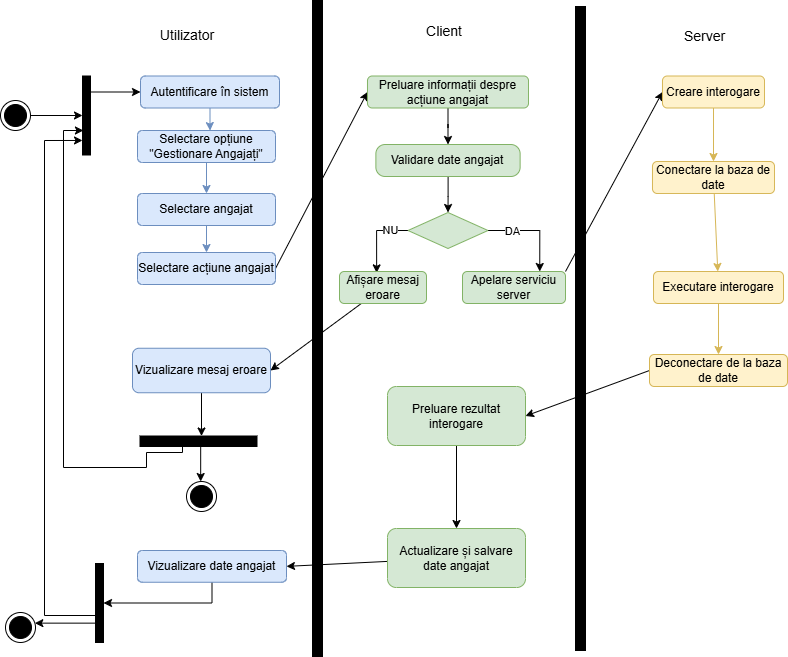

The diagram above was exported from draw.io. Its source (the exported page's mxGraphModel, read from the mxfile embedded in the PNG):
<mxGraphModel dx="1281" dy="962" grid="0" gridSize="10" guides="1" tooltips="1" connect="1" arrows="1" fold="1" page="0" pageScale="1" pageWidth="827" pageHeight="1169" math="0" shadow="0">
  <root>
    <mxCell id="0" />
    <mxCell id="1" parent="0" />
    <mxCell id="5Bii_OcKwpTaUYPTxIF7-1" edge="1" parent="1" source="5Bii_OcKwpTaUYPTxIF7-2" style="rounded=0;orthogonalLoop=1;jettySize=auto;html=1;" target="5Bii_OcKwpTaUYPTxIF7-9">
      <mxGeometry relative="1" as="geometry" />
    </mxCell>
    <mxCell id="5Bii_OcKwpTaUYPTxIF7-2" parent="1" style="ellipse;html=1;shape=endState;fillColor=#000000;strokeColor=light-dark(#000000,#FF9090);" value="" vertex="1">
      <mxGeometry height="30" width="30" x="94" y="89" as="geometry" />
    </mxCell>
    <mxCell id="5Bii_OcKwpTaUYPTxIF7-3" parent="1" style="html=1;points=[[0,0,0,0,5],[0,1,0,0,-5],[1,0,0,0,5],[1,1,0,0,-5]];perimeter=orthogonalPerimeter;outlineConnect=0;targetShapes=umlLifeline;portConstraint=eastwest;newEdgeStyle={&quot;curved&quot;:0,&quot;rounded&quot;:0};fillColor=#000000;" value="" vertex="1">
      <mxGeometry height="656" width="10" x="406" y="-11" as="geometry" />
    </mxCell>
    <mxCell id="5Bii_OcKwpTaUYPTxIF7-4" edge="1" parent="1" source="5Bii_OcKwpTaUYPTxIF7-5" style="edgeStyle=orthogonalEdgeStyle;rounded=0;orthogonalLoop=1;jettySize=auto;html=1;entryX=0.5;entryY=0;entryDx=0;entryDy=0;fillColor=#dae8fc;strokeColor=#6c8ebf;" target="5Bii_OcKwpTaUYPTxIF7-19">
      <mxGeometry relative="1" as="geometry" />
    </mxCell>
    <mxCell id="5Bii_OcKwpTaUYPTxIF7-5" parent="1" style="rounded=1;whiteSpace=wrap;html=1;fillColor=#dae8fc;strokeColor=#6c8ebf;" value="Selectare opțiune &quot;Gestionare Angajați&quot;" vertex="1">
      <mxGeometry height="32" width="138" x="231" y="119" as="geometry" />
    </mxCell>
    <mxCell id="5Bii_OcKwpTaUYPTxIF7-6" parent="1" style="html=1;points=[[0,0,0,0,5],[0,1,0,0,-5],[1,0,0,0,5],[1,1,0,0,-5]];perimeter=orthogonalPerimeter;outlineConnect=0;targetShapes=umlLifeline;portConstraint=eastwest;newEdgeStyle={&quot;curved&quot;:0,&quot;rounded&quot;:0};fillColor=#000000;" value="" vertex="1">
      <mxGeometry height="644" width="10" x="669" y="-5" as="geometry" />
    </mxCell>
    <mxCell id="5Bii_OcKwpTaUYPTxIF7-7" edge="1" parent="1" source="5Bii_OcKwpTaUYPTxIF7-9" style="rounded=0;orthogonalLoop=1;jettySize=auto;html=1;entryX=0;entryY=0.5;entryDx=0;entryDy=0;" target="5Bii_OcKwpTaUYPTxIF7-16">
      <mxGeometry relative="1" as="geometry" />
    </mxCell>
    <mxCell id="5Bii_OcKwpTaUYPTxIF7-8" edge="1" parent="1" source="5Bii_OcKwpTaUYPTxIF7-11" style="edgeStyle=orthogonalEdgeStyle;rounded=0;orthogonalLoop=1;jettySize=auto;html=1;curved=0;entryX=0;entryY=0.816;entryDx=0;entryDy=0;entryPerimeter=0;" target="5Bii_OcKwpTaUYPTxIF7-9">
      <mxGeometry relative="1" as="geometry">
        <Array as="points">
          <mxPoint x="138" y="604" />
          <mxPoint x="138" y="129" />
        </Array>
      </mxGeometry>
    </mxCell>
    <mxCell id="5Bii_OcKwpTaUYPTxIF7-9" parent="1" style="html=1;points=[[0,0,0,0,5],[0,1,0,0,-5],[1,0,0,0,5],[1,1,0,0,-5]];perimeter=orthogonalPerimeter;outlineConnect=0;targetShapes=umlLifeline;portConstraint=eastwest;newEdgeStyle={&quot;curved&quot;:0,&quot;rounded&quot;:0};fillColor=#000000;" value="" vertex="1">
      <mxGeometry height="79" width="8" x="176" y="64.5" as="geometry" />
    </mxCell>
    <mxCell id="5Bii_OcKwpTaUYPTxIF7-10" parent="1" style="html=1;points=[[0,0,0,0,5],[0,1,0,0,-5],[1,0,0,0,5],[1,1,0,0,-5]];perimeter=orthogonalPerimeter;outlineConnect=0;targetShapes=umlLifeline;portConstraint=eastwest;newEdgeStyle={&quot;curved&quot;:0,&quot;rounded&quot;:0};fillColor=#000000;rotation=-90;" value="" vertex="1">
      <mxGeometry height="117" width="10.5" x="286.75" y="371.25" as="geometry" />
    </mxCell>
    <mxCell id="5Bii_OcKwpTaUYPTxIF7-11" parent="1" style="html=1;points=[[0,0,0,0,5],[0,1,0,0,-5],[1,0,0,0,5],[1,1,0,0,-5]];perimeter=orthogonalPerimeter;outlineConnect=0;targetShapes=umlLifeline;portConstraint=eastwest;newEdgeStyle={&quot;curved&quot;:0,&quot;rounded&quot;:0};fillColor=#000000;" value="" vertex="1">
      <mxGeometry height="79" width="8" x="189" y="552" as="geometry" />
    </mxCell>
    <mxCell id="5Bii_OcKwpTaUYPTxIF7-12" edge="1" parent="1" source="5Bii_OcKwpTaUYPTxIF7-11" style="rounded=0;orthogonalLoop=1;jettySize=auto;html=1;" target="5Bii_OcKwpTaUYPTxIF7-13">
      <mxGeometry relative="1" as="geometry" />
    </mxCell>
    <mxCell id="5Bii_OcKwpTaUYPTxIF7-13" parent="1" style="ellipse;html=1;shape=endState;fillColor=#000000;strokeColor=light-dark(#000000,#FF9090);" value="" vertex="1">
      <mxGeometry height="30" width="30" x="99" y="601" as="geometry" />
    </mxCell>
    <mxCell id="5Bii_OcKwpTaUYPTxIF7-14" edge="1" parent="1" source="5Bii_OcKwpTaUYPTxIF7-10" style="rounded=0;orthogonalLoop=1;jettySize=auto;html=1;" target="5Bii_OcKwpTaUYPTxIF7-15">
      <mxGeometry relative="1" as="geometry" />
    </mxCell>
    <mxCell id="5Bii_OcKwpTaUYPTxIF7-15" parent="1" style="ellipse;html=1;shape=endState;fillColor=#000000;strokeColor=light-dark(#000000,#FF9090);" value="" vertex="1">
      <mxGeometry height="30" width="30" x="280" y="470" as="geometry" />
    </mxCell>
    <mxCell id="5Bii_OcKwpTaUYPTxIF7-16" parent="1" style="rounded=1;whiteSpace=wrap;html=1;fillColor=#dae8fc;strokeColor=#6c8ebf;" value="Autentificare în sistem" vertex="1">
      <mxGeometry height="32" width="139" x="234" y="64.5" as="geometry" />
    </mxCell>
    <mxCell id="5Bii_OcKwpTaUYPTxIF7-17" edge="1" parent="1" source="5Bii_OcKwpTaUYPTxIF7-16" style="edgeStyle=orthogonalEdgeStyle;rounded=0;orthogonalLoop=1;jettySize=auto;html=1;entryX=0.526;entryY=0.003;entryDx=0;entryDy=0;entryPerimeter=0;fillColor=#dae8fc;strokeColor=#6c8ebf;" target="5Bii_OcKwpTaUYPTxIF7-5">
      <mxGeometry relative="1" as="geometry" />
    </mxCell>
    <mxCell id="5Bii_OcKwpTaUYPTxIF7-18" edge="1" parent="1" source="5Bii_OcKwpTaUYPTxIF7-19" style="edgeStyle=orthogonalEdgeStyle;rounded=0;orthogonalLoop=1;jettySize=auto;html=1;entryX=0.5;entryY=0;entryDx=0;entryDy=0;fillColor=#dae8fc;strokeColor=#6c8ebf;" target="5Bii_OcKwpTaUYPTxIF7-21">
      <mxGeometry relative="1" as="geometry" />
    </mxCell>
    <mxCell id="5Bii_OcKwpTaUYPTxIF7-19" parent="1" style="rounded=1;whiteSpace=wrap;html=1;fillColor=#dae8fc;strokeColor=#6c8ebf;" value="Selectare angajat" vertex="1">
      <mxGeometry height="32" width="138" x="231" y="182" as="geometry" />
    </mxCell>
    <mxCell id="5Bii_OcKwpTaUYPTxIF7-20" edge="1" parent="1" source="5Bii_OcKwpTaUYPTxIF7-21" style="rounded=0;orthogonalLoop=1;jettySize=auto;html=1;exitX=1;exitY=0.5;exitDx=0;exitDy=0;entryX=0;entryY=0.5;entryDx=0;entryDy=0;" target="5Bii_OcKwpTaUYPTxIF7-23">
      <mxGeometry relative="1" as="geometry" />
    </mxCell>
    <mxCell id="5Bii_OcKwpTaUYPTxIF7-21" parent="1" style="rounded=1;whiteSpace=wrap;html=1;fillColor=#dae8fc;strokeColor=#6c8ebf;" value="Selectare acțiune angajat" vertex="1">
      <mxGeometry height="32" width="138" x="231" y="241" as="geometry" />
    </mxCell>
    <mxCell id="5Bii_OcKwpTaUYPTxIF7-22" edge="1" parent="1" source="5Bii_OcKwpTaUYPTxIF7-23" style="edgeStyle=orthogonalEdgeStyle;rounded=0;orthogonalLoop=1;jettySize=auto;html=1;entryX=0.5;entryY=0;entryDx=0;entryDy=0;" target="5Bii_OcKwpTaUYPTxIF7-25">
      <mxGeometry relative="1" as="geometry" />
    </mxCell>
    <mxCell id="5Bii_OcKwpTaUYPTxIF7-23" parent="1" style="rounded=1;whiteSpace=wrap;html=1;fillColor=#d5e8d4;strokeColor=#82b366;" value="Preluare informații despre acțiune angajat" vertex="1">
      <mxGeometry height="32" width="161" x="461" y="64.5" as="geometry" />
    </mxCell>
    <mxCell id="5Bii_OcKwpTaUYPTxIF7-24" edge="1" parent="1" source="5Bii_OcKwpTaUYPTxIF7-25" style="edgeStyle=orthogonalEdgeStyle;rounded=0;orthogonalLoop=1;jettySize=auto;html=1;entryX=0.5;entryY=0;entryDx=0;entryDy=0;" target="5Bii_OcKwpTaUYPTxIF7-30">
      <mxGeometry relative="1" as="geometry" />
    </mxCell>
    <mxCell id="5Bii_OcKwpTaUYPTxIF7-25" parent="1" style="rounded=1;whiteSpace=wrap;html=1;fillColor=#d5e8d4;strokeColor=#82b366;arcSize=29;" value="Validare date angajat" vertex="1">
      <mxGeometry height="32" width="144.25" x="469.38" y="133" as="geometry" />
    </mxCell>
    <mxCell id="5Bii_OcKwpTaUYPTxIF7-26" edge="1" parent="1" source="5Bii_OcKwpTaUYPTxIF7-30" style="edgeStyle=orthogonalEdgeStyle;rounded=0;orthogonalLoop=1;jettySize=auto;html=1;entryX=0.75;entryY=0;entryDx=0;entryDy=0;exitX=1;exitY=0.5;exitDx=0;exitDy=0;" target="5Bii_OcKwpTaUYPTxIF7-32">
      <mxGeometry relative="1" as="geometry">
        <mxPoint x="634" y="255" as="targetPoint" />
      </mxGeometry>
    </mxCell>
    <mxCell id="5Bii_OcKwpTaUYPTxIF7-27" connectable="0" parent="5Bii_OcKwpTaUYPTxIF7-26" style="edgeLabel;html=1;align=center;verticalAlign=middle;resizable=0;points=[];" value="DA" vertex="1">
      <mxGeometry relative="1" x="-0.4831" as="geometry">
        <mxPoint as="offset" />
      </mxGeometry>
    </mxCell>
    <mxCell id="5Bii_OcKwpTaUYPTxIF7-28" edge="1" parent="1" source="5Bii_OcKwpTaUYPTxIF7-30" style="edgeStyle=orthogonalEdgeStyle;rounded=0;orthogonalLoop=1;jettySize=auto;html=1;exitX=0;exitY=0.5;exitDx=0;exitDy=0;entryX=0.427;entryY=0.043;entryDx=0;entryDy=0;entryPerimeter=0;" target="5Bii_OcKwpTaUYPTxIF7-34">
      <mxGeometry relative="1" as="geometry">
        <mxPoint x="448" y="269" as="targetPoint" />
      </mxGeometry>
    </mxCell>
    <mxCell id="5Bii_OcKwpTaUYPTxIF7-29" connectable="0" parent="5Bii_OcKwpTaUYPTxIF7-28" style="edgeLabel;html=1;align=center;verticalAlign=middle;resizable=0;points=[];" value="NU" vertex="1">
      <mxGeometry relative="1" x="-0.5108" y="-1" as="geometry">
        <mxPoint as="offset" />
      </mxGeometry>
    </mxCell>
    <mxCell id="5Bii_OcKwpTaUYPTxIF7-30" parent="1" style="rhombus;whiteSpace=wrap;html=1;fillColor=#d5e8d4;strokeColor=#82b366;" value="" vertex="1">
      <mxGeometry height="36" width="80" x="501.5" y="201" as="geometry" />
    </mxCell>
    <mxCell id="5Bii_OcKwpTaUYPTxIF7-31" edge="1" parent="1" source="5Bii_OcKwpTaUYPTxIF7-32" style="rounded=0;orthogonalLoop=1;jettySize=auto;html=1;entryX=0;entryY=0.5;entryDx=0;entryDy=0;exitX=1;exitY=0;exitDx=0;exitDy=0;" target="5Bii_OcKwpTaUYPTxIF7-42">
      <mxGeometry relative="1" as="geometry" />
    </mxCell>
    <mxCell id="5Bii_OcKwpTaUYPTxIF7-32" parent="1" style="rounded=1;whiteSpace=wrap;html=1;fillColor=#d5e8d4;strokeColor=#82b366;" value="Apelare serviciu server" vertex="1">
      <mxGeometry height="32" width="103" x="556" y="260" as="geometry" />
    </mxCell>
    <mxCell id="5Bii_OcKwpTaUYPTxIF7-33" edge="1" parent="1" source="5Bii_OcKwpTaUYPTxIF7-34" style="rounded=0;orthogonalLoop=1;jettySize=auto;html=1;entryX=1;entryY=0.5;entryDx=0;entryDy=0;" target="5Bii_OcKwpTaUYPTxIF7-48">
      <mxGeometry relative="1" as="geometry" />
    </mxCell>
    <mxCell id="5Bii_OcKwpTaUYPTxIF7-34" parent="1" style="rounded=1;whiteSpace=wrap;html=1;fillColor=#d5e8d4;strokeColor=#82b366;" value="Afișare mesaj eroare" vertex="1">
      <mxGeometry height="32" width="87" x="433" y="260" as="geometry" />
    </mxCell>
    <mxCell id="5Bii_OcKwpTaUYPTxIF7-35" edge="1" parent="1" source="5Bii_OcKwpTaUYPTxIF7-36" style="rounded=0;orthogonalLoop=1;jettySize=auto;html=1;entryX=1;entryY=0.5;entryDx=0;entryDy=0;exitX=0;exitY=0.5;exitDx=0;exitDy=0;" target="5Bii_OcKwpTaUYPTxIF7-44">
      <mxGeometry relative="1" as="geometry" />
    </mxCell>
    <mxCell id="5Bii_OcKwpTaUYPTxIF7-36" parent="1" style="rounded=1;whiteSpace=wrap;html=1;fillColor=#fff2cc;strokeColor=#d6b656;" value="Deconectare de la baza de date" vertex="1">
      <mxGeometry height="32" width="138" x="743" y="343" as="geometry" />
    </mxCell>
    <mxCell id="5Bii_OcKwpTaUYPTxIF7-37" edge="1" parent="1" source="5Bii_OcKwpTaUYPTxIF7-38" style="rounded=0;orthogonalLoop=1;jettySize=auto;html=1;entryX=0.5;entryY=0;entryDx=0;entryDy=0;fillColor=#fff2cc;strokeColor=#d6b656;" target="5Bii_OcKwpTaUYPTxIF7-36">
      <mxGeometry relative="1" as="geometry" />
    </mxCell>
    <mxCell id="5Bii_OcKwpTaUYPTxIF7-38" parent="1" style="rounded=1;whiteSpace=wrap;html=1;fillColor=#fff2cc;strokeColor=#d6b656;" value="Executare interogare" vertex="1">
      <mxGeometry height="32" width="130" x="747" y="260" as="geometry" />
    </mxCell>
    <mxCell id="5Bii_OcKwpTaUYPTxIF7-39" edge="1" parent="1" source="5Bii_OcKwpTaUYPTxIF7-40" style="rounded=0;orthogonalLoop=1;jettySize=auto;html=1;fillColor=#fff2cc;strokeColor=#d6b656;" target="5Bii_OcKwpTaUYPTxIF7-38">
      <mxGeometry relative="1" as="geometry" />
    </mxCell>
    <mxCell id="5Bii_OcKwpTaUYPTxIF7-40" parent="1" style="rounded=1;whiteSpace=wrap;html=1;fillColor=#fff2cc;strokeColor=#d6b656;" value="Conectare la baza de date" vertex="1">
      <mxGeometry height="32" width="122" x="746" y="150" as="geometry" />
    </mxCell>
    <mxCell id="5Bii_OcKwpTaUYPTxIF7-41" edge="1" parent="1" source="5Bii_OcKwpTaUYPTxIF7-42" style="edgeStyle=orthogonalEdgeStyle;rounded=0;orthogonalLoop=1;jettySize=auto;html=1;fillColor=#fff2cc;strokeColor=#d6b656;" target="5Bii_OcKwpTaUYPTxIF7-40">
      <mxGeometry relative="1" as="geometry" />
    </mxCell>
    <mxCell id="5Bii_OcKwpTaUYPTxIF7-42" parent="1" style="rounded=1;whiteSpace=wrap;html=1;fillColor=#fff2cc;strokeColor=#d6b656;" value="Creare interogare" vertex="1">
      <mxGeometry height="32" width="102" x="756" y="64.5" as="geometry" />
    </mxCell>
    <mxCell id="5Bii_OcKwpTaUYPTxIF7-43" edge="1" parent="1" source="5Bii_OcKwpTaUYPTxIF7-44" style="edgeStyle=orthogonalEdgeStyle;rounded=0;orthogonalLoop=1;jettySize=auto;html=1;entryX=0.5;entryY=0;entryDx=0;entryDy=0;" target="5Bii_OcKwpTaUYPTxIF7-46">
      <mxGeometry relative="1" as="geometry" />
    </mxCell>
    <mxCell id="5Bii_OcKwpTaUYPTxIF7-44" parent="1" style="rounded=1;whiteSpace=wrap;html=1;fillColor=#d5e8d4;strokeColor=#82b366;" value="Preluare rezultat interogare" vertex="1">
      <mxGeometry height="59" width="138" x="481" y="375" as="geometry" />
    </mxCell>
    <mxCell id="5Bii_OcKwpTaUYPTxIF7-45" edge="1" parent="1" source="5Bii_OcKwpTaUYPTxIF7-46" style="rounded=0;orthogonalLoop=1;jettySize=auto;html=1;entryX=1;entryY=0.5;entryDx=0;entryDy=0;" target="5Bii_OcKwpTaUYPTxIF7-51">
      <mxGeometry relative="1" as="geometry" />
    </mxCell>
    <mxCell id="5Bii_OcKwpTaUYPTxIF7-46" parent="1" style="rounded=1;whiteSpace=wrap;html=1;fillColor=#d5e8d4;strokeColor=#82b366;" value="Actualizare și salvare date angajat" vertex="1">
      <mxGeometry height="59" width="138" x="481" y="517" as="geometry" />
    </mxCell>
    <mxCell id="5Bii_OcKwpTaUYPTxIF7-47" edge="1" parent="1" source="5Bii_OcKwpTaUYPTxIF7-48" style="rounded=0;orthogonalLoop=1;jettySize=auto;html=1;" target="5Bii_OcKwpTaUYPTxIF7-10">
      <mxGeometry relative="1" as="geometry" />
    </mxCell>
    <mxCell id="5Bii_OcKwpTaUYPTxIF7-48" parent="1" style="rounded=1;whiteSpace=wrap;html=1;fillColor=#dae8fc;strokeColor=#6c8ebf;" value="Vizualizare mesaj eroare" vertex="1">
      <mxGeometry height="44.5" width="138" x="226" y="336.75" as="geometry" />
    </mxCell>
    <mxCell id="5Bii_OcKwpTaUYPTxIF7-49" edge="1" parent="1" source="5Bii_OcKwpTaUYPTxIF7-10" style="edgeStyle=orthogonalEdgeStyle;rounded=0;orthogonalLoop=1;jettySize=auto;html=1;curved=0;">
      <mxGeometry relative="1" as="geometry">
        <Array as="points">
          <mxPoint x="276" y="430" />
          <mxPoint x="276" y="441" />
          <mxPoint x="240" y="441" />
          <mxPoint x="240" y="456" />
          <mxPoint x="157" y="456" />
          <mxPoint x="157" y="119" />
        </Array>
        <mxPoint x="280.0044004360465" y="442.02" as="sourcePoint" />
        <mxPoint x="176.93" y="119.00300000000004" as="targetPoint" />
      </mxGeometry>
    </mxCell>
    <mxCell id="5Bii_OcKwpTaUYPTxIF7-50" edge="1" parent="1" source="5Bii_OcKwpTaUYPTxIF7-51" style="edgeStyle=orthogonalEdgeStyle;rounded=0;orthogonalLoop=1;jettySize=auto;html=1;exitX=0.5;exitY=1;exitDx=0;exitDy=0;" target="5Bii_OcKwpTaUYPTxIF7-11">
      <mxGeometry relative="1" as="geometry" />
    </mxCell>
    <mxCell id="5Bii_OcKwpTaUYPTxIF7-51" parent="1" style="rounded=1;whiteSpace=wrap;html=1;fillColor=#dae8fc;strokeColor=#6c8ebf;" value="Vizualizare date angajat" vertex="1">
      <mxGeometry height="31.75" width="149" x="231" y="539" as="geometry" />
    </mxCell>
    <mxCell id="5Bii_OcKwpTaUYPTxIF7-52" parent="1" style="text;html=1;whiteSpace=wrap;strokeColor=none;fillColor=none;align=center;verticalAlign=middle;rounded=0;autosize=1;resizable=0;" value="&lt;font style=&quot;font-size: 14px;&quot;&gt;Utilizator&lt;/font&gt;" vertex="1">
      <mxGeometry height="29" width="72" x="245" y="9" as="geometry" />
    </mxCell>
    <mxCell id="5Bii_OcKwpTaUYPTxIF7-53" parent="1" style="text;html=1;whiteSpace=wrap;strokeColor=none;fillColor=none;align=center;verticalAlign=middle;rounded=0;autosize=1;resizable=0;" value="&lt;span style=&quot;font-size: 14px;&quot;&gt;Server&lt;/span&gt;" vertex="1">
      <mxGeometry height="29" width="59" x="769" y="10" as="geometry" />
    </mxCell>
    <mxCell id="5Bii_OcKwpTaUYPTxIF7-54" parent="1" style="text;html=1;whiteSpace=wrap;strokeColor=none;fillColor=none;align=center;verticalAlign=middle;rounded=0;autosize=1;resizable=0;" value="&lt;span style=&quot;font-size: 14px;&quot;&gt;Client&lt;/span&gt;" vertex="1">
      <mxGeometry height="29" width="54" x="510.5" y="5" as="geometry" />
    </mxCell>
  </root>
</mxGraphModel>